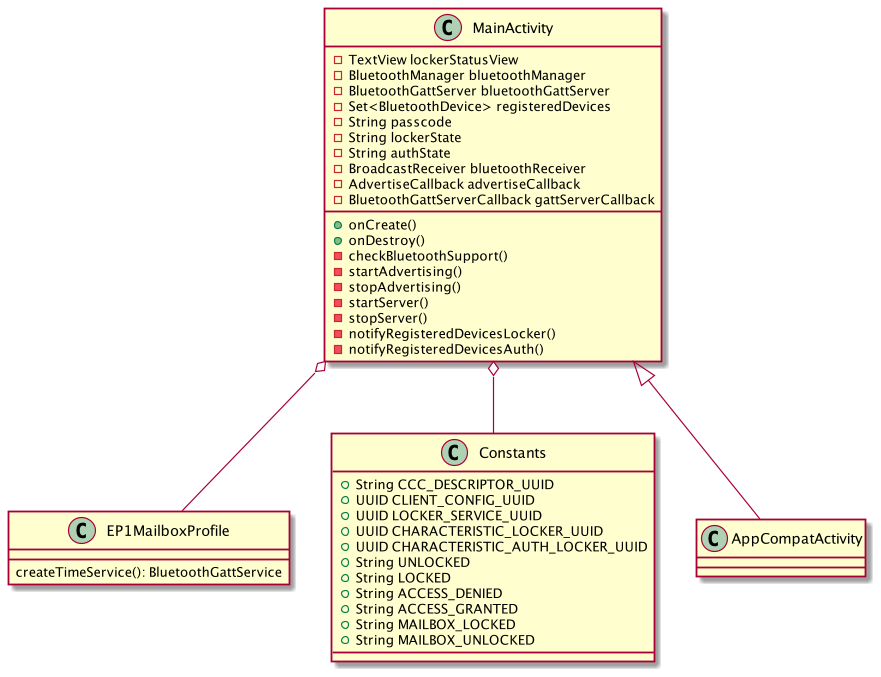

The diagram above was rendered by PlantUML. Its source (embedded in the PNG):
@startuml
'https://plantuml.com/class-diagram
class EP1MailboxProfile {
'-int dsds
'#String
'+String
createTimeService(): BluetoothGattService
}

class MainActivity {
    -TextView lockerStatusView
    -BluetoothManager bluetoothManager
    -BluetoothGattServer bluetoothGattServer
    -Set<BluetoothDevice> registeredDevices
    -String passcode
    -String lockerState
    -String authState
    -BroadcastReceiver bluetoothReceiver
    -AdvertiseCallback advertiseCallback
    -BluetoothGattServerCallback gattServerCallback
    +onCreate()
    +onDestroy()
    -checkBluetoothSupport()
    -startAdvertising()
    -stopAdvertising()
    -startServer()
    -stopServer()
    -notifyRegisteredDevicesLocker()
    -notifyRegisteredDevicesAuth()
}

class Constants {
   +String CCC_DESCRIPTOR_UUID
   +UUID CLIENT_CONFIG_UUID
   +UUID LOCKER_SERVICE_UUID
   +UUID CHARACTERISTIC_LOCKER_UUID
   +UUID CHARACTERISTIC_AUTH_LOCKER_UUID
   +String UNLOCKED
   +String LOCKED
   +String ACCESS_DENIED
   +String ACCESS_GRANTED
   +String MAILBOX_LOCKED
   +String MAILBOX_UNLOCKED
}

class AppCompatActivity {
}
MainActivity <|-- AppCompatActivity
MainActivity o-- EP1MailboxProfile
MainActivity o-- Constants
@enduml